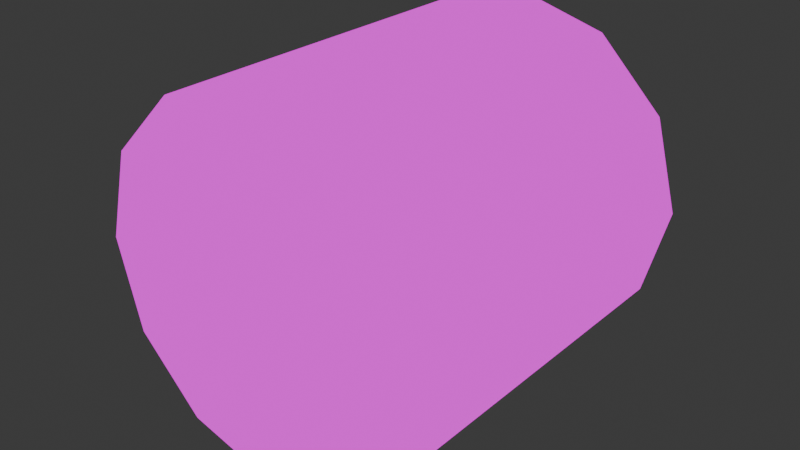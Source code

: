 # Source: Shaft.blend  (saved by Blender 4.2.66; exported with 4.5.12 LTS)
import bpy
from mathutils import Matrix  # noqa: F401  (used for matrix-valued properties, if any)

bpy.ops.wm.read_factory_settings(use_empty=True)
scene = bpy.context.scene
scene.name = 'Scene'

# ---- collections
col_shaft = bpy.data.collections.new('Shaft'); scene.collection.children.link(col_shaft)

# ---- images (referenced by path relative to the original .blend; pixels are not part of the script)
import os
ASSET_DIR = os.environ.get("B2B_ASSET_DIR", "")  # directory of the original .blend (textures are referenced by path, not embedded)
HERE = os.path.dirname(os.path.abspath(__file__))  # packed textures are extracted next to this script under _unpacked/

def load_image(name, relpath, width, height, colorspace="sRGB"):
    """Load a texture the original file referenced (path relative to the .blend, or extracted next to this script)."""
    p = next((c for c in (os.path.join(HERE, relpath), os.path.join(ASSET_DIR, relpath)) if relpath and os.path.exists(c)), "")
    if p:
        img = bpy.data.images.load(p, check_existing=True)
        img.name = name
    else:  # same state as the original file: an image datablock whose file is absent (Cycles renders it pink)
        img = bpy.data.images.new(name, width, height)
        img.source = "FILE"
        img.filepath = "//" + (relpath or name)
    img.colorspace_settings.name = colorspace
    return img
img_gradients_basics_psd = load_image('Gradients_Basics.psd', 'Gradients_Basics.psd', 1024, 1024, 'sRGB')

# ---- materials (node trees are filled in below, after node groups)
mat_material = bpy.data.materials.new('Material')
mat_material.alpha_threshold = 0.0
mat_material.use_transparent_shadow = False
mat_material.roughness = 0.5
mat_material.line_color = (0.0, 0.0, 0.0, 1.0)

# ---- material node trees
mat_material.use_nodes = True; mat_material.node_tree.nodes.clear()
_N = mat_material.node_tree.nodes; _L = mat_material.node_tree.links
n0 = _N.new('ShaderNodeOutputMaterial'); n0.name = 'Material Output'; n0.location = (300, 300)
n1 = _N.new('ShaderNodeBsdfPrincipled'); n1.name = 'Principled BSDF'; n1.location = (15, 160)
n1.inputs[3].default_value = 1.45
n2 = _N.new('ShaderNodeTexImage'); n2.name = 'Image Texture'; n2.location = (-280, 280)
n2.image = img_gradients_basics_psd
_L.new(n2.outputs[0], n1.inputs[0])
_L.new(n2.outputs[0], n0.inputs[0])
n0.is_active_output = True

# ---- world
world_world = bpy.data.worlds.new('World'); scene.world = world_world
world_world.use_nodes = True; world_world.node_tree.nodes.clear()
_N = world_world.node_tree.nodes; _L = world_world.node_tree.links
n0 = _N.new('ShaderNodeOutputWorld'); n0.name = 'World Output'; n0.location = (300, 300)
n1 = _N.new('ShaderNodeBackground'); n1.name = 'Background'; n1.location = (10, 300)
n1.inputs[0].default_value = (0.05088, 0.05088, 0.05088, 1.0)
_L.new(n1.outputs[0], n0.inputs[0])
n0.is_active_output = True
world_world.color = (0.05088, 0.05088, 0.05088)
world_world.use_sun_shadow = False
world_world.sun_shadow_jitter_overblur = 0.0

# ---- meshes
me_cylinder = bpy.data.meshes.new('Cylinder')
me_cylinder.from_pydata([(3.283e-07, -1.0, 0.5), (2.484e-09, 8.092e-16, 0.5), (-0.25, -1.0, 0.433), (-0.25, -8.146e-08, 0.433), (-0.433, -1.0, 0.25), (-0.433, -1.411e-07, 0.25), (-0.5, -1.0, 3.676e-08), (-0.5, -1.629e-07, -6.955e-09), (-0.433, -1.0, -0.25), (-0.433, -1.411e-07, -0.25), (-0.25, -1.0, -0.433), (-0.25, -1.113e-07, -0.433), (3.283e-07, -1.0, -0.5), (2.484e-09, -2.98e-08, -0.5), (0.25, -1.0, -0.433), (0.25, 5.166e-08, -0.433), (0.433, -1.0, -0.25), (0.433, 1.411e-07, -0.25), (0.5, -1.0, 3.676e-08), (0.5, 1.629e-07, -6.955e-09), (0.433, -1.0, 0.25), (0.433, 1.411e-07, 0.25), (0.25, -1.0, 0.433), (0.25, 8.146e-08, 0.433), (3.098e-07, -0.9431, 0.5), (2.103e-08, -0.0569, 0.5), (-0.25, -0.0569, 0.433), (-0.25, -0.9431, 0.433), (-0.433, -0.0569, 0.25), (-0.433, -0.9431, 0.25), (-0.5, -0.05691, -4.467e-09), (-0.5, -0.9431, 3.427e-08), (-0.433, -0.0569, -0.25), (-0.433, -0.9431, -0.25), (-0.25, -0.0569, -0.433), (-0.25, -0.9431, -0.433), (2.103e-08, -0.0569, -0.5), (3.098e-07, -0.9431, -0.5), (0.25, -0.0569, -0.433), (0.25, -0.9431, -0.433), (0.433, -0.0569, -0.25), (0.433, -0.9431, -0.25), (0.5, -0.0569, -4.467e-09), (0.5, -0.9431, 3.427e-08), (0.433, -0.0569, 0.25), (0.433, -0.9431, 0.25), (0.25, -0.0569, 0.433), (0.25, -0.9431, 0.433)], [], [(25, 1, 3, 26), (26, 3, 5, 28), (28, 5, 7, 30), (30, 7, 9, 32), (32, 9, 11, 34), (34, 11, 13, 36), (36, 13, 15, 38), (38, 15, 17, 40), (40, 17, 19, 42), (42, 19, 21, 44), (44, 21, 23, 46), (46, 23, 1, 25), (22, 47, 24, 0), (47, 46, 25, 24), (20, 45, 47, 22), (45, 44, 46, 47), (18, 43, 45, 20), (43, 42, 44, 45), (16, 41, 43, 18), (41, 40, 42, 43), (14, 39, 41, 16), (39, 38, 40, 41), (12, 37, 39, 14), (37, 36, 38, 39), (10, 35, 37, 12), (35, 34, 36, 37), (8, 33, 35, 10), (33, 32, 34, 35), (6, 31, 33, 8), (31, 30, 32, 33), (4, 29, 31, 6), (29, 28, 30, 31), (2, 27, 29, 4), (27, 26, 28, 29), (0, 24, 27, 2), (24, 25, 26, 27)])
me_cylinder.polygons.foreach_set('use_smooth', [True] * 36)
_uv = me_cylinder.uv_layers.new(name='UVMap')
_uv.uv.foreach_set('vector', [0.04964, 0.903, 0.04964, 0.6099, 0.04616, 0.6099, 0.04616, 0.903, 0.04616, 0.903, 0.04616, 0.6099, 0.04268, 0.6099, 0.04268, 0.903, 0.04268, 0.903, 0.04268, 0.6099, 0.0392, 0.6099, 0.0392, 0.903, 0.0392, 0.903, 0.0392, 0.6099, 0.03572, 0.6099, 0.03572, 0.903, 0.03572, 0.903, 0.03572, 0.6099, 0.03224, 0.6099, 0.03224, 0.903, 0.03224, 0.903, 0.03224, 0.6099, 0.02876, 0.6099, 0.02876, 0.903, 0.02876, 0.903, 0.02876, 0.6099, 0.02528, 0.6099, 0.02528, 0.903, 0.02528, 0.903, 0.02528, 0.6099, 0.0218, 0.6099, 0.0218, 0.903, 0.0218, 0.903, 0.0218, 0.6099, 0.01832, 0.6099, 0.01832, 0.903, 0.01832, 0.903, 0.01832, 0.6099, 0.01484, 0.6099, 0.01484, 0.903, 0.01484, 0.903, 0.01484, 0.6099, 0.01136, 0.6099, 0.01136, 0.903, 0.01136, 0.903, 0.01136, 0.6099, 0.007884, 0.6099, 0.007884, 0.903, 0.01136, 0.6099, 0.01136, 0.903, 0.007884, 0.903, 0.007884, 0.6099, 0.01136, 0.903, 0.01136, 0.903, 0.007884, 0.903, 0.007884, 0.903, 0.01484, 0.6099, 0.01484, 0.903, 0.01136, 0.903, 0.01136, 0.6099, 0.01484, 0.903, 0.01484, 0.903, 0.01136, 0.903, 0.01136, 0.903, 0.01832, 0.6099, 0.01832, 0.903, 0.01484, 0.903, 0.01484, 0.6099, 0.01832, 0.903, 0.01832, 0.903, 0.01484, 0.903, 0.01484, 0.903, 0.0218, 0.6099, 0.0218, 0.903, 0.01832, 0.903, 0.01832, 0.6099, 0.0218, 0.903, 0.0218, 0.903, 0.01832, 0.903, 0.01832, 0.903, 0.02528, 0.6099, 0.02528, 0.903, 0.0218, 0.903, 0.0218, 0.6099, 0.02528, 0.903, 0.02528, 0.903, 0.0218, 0.903, 0.0218, 0.903, 0.02876, 0.6099, 0.02876, 0.903, 0.02528, 0.903, 0.02528, 0.6099, 0.02876, 0.903, 0.02876, 0.903, 0.02528, 0.903, 0.02528, 0.903, 0.03224, 0.6099, 0.03224, 0.903, 0.02876, 0.903, 0.02876, 0.6099, 0.03224, 0.903, 0.03224, 0.903, 0.02876, 0.903, 0.02876, 0.903, 0.03572, 0.6099, 0.03572, 0.903, 0.03224, 0.903, 0.03224, 0.6099, 0.03572, 0.903, 0.03572, 0.903, 0.03224, 0.903, 0.03224, 0.903, 0.0392, 0.6099, 0.0392, 0.903, 0.03572, 0.903, 0.03572, 0.6099, 0.0392, 0.903, 0.0392, 0.903, 0.03572, 0.903, 0.03572, 0.903, 0.04268, 0.6099, 0.04268, 0.903, 0.0392, 0.903, 0.0392, 0.6099, 0.04268, 0.903, 0.04268, 0.903, 0.0392, 0.903, 0.0392, 0.903, 0.04616, 0.6099, 0.04616, 0.903, 0.04268, 0.903, 0.04268, 0.6099, 0.04616, 0.903, 0.04616, 0.903, 0.04268, 0.903, 0.04268, 0.903, 0.04964, 0.6099, 0.04964, 0.903, 0.04616, 0.903, 0.04616, 0.6099, 0.04964, 0.903, 0.04964, 0.903, 0.04616, 0.903, 0.04616, 0.903])
me_cylinder.materials.append(mat_material)
me_cylinder.update()

# ---- objects
ob_shaft = bpy.data.objects.new('Shaft', me_cylinder)

# ---- transforms, parenting, visibility, modifiers, constraints
ob_shaft.location = (2.484e-09, 0.0, -1.49e-08)

# ---- collection membership
col_shaft.objects.link(ob_shaft)

# ---- scene / render settings (as saved in the file)
scene.frame_start = 1; scene.frame_end = 250; scene.frame_set(1)
scene.render.engine = 'BLENDER_EEVEE_NEXT'
bpy.context.view_layer.update()

# ---- added for rendering (the .blend has no active camera and no usable light): camera, sun
cam_auto = bpy.data.cameras.new('AutoCamera')
cam_auto.lens = 50.0
cam_auto.sensor_width = 36.0
cam_auto.clip_end = 1000.0
ob_auto_camera = bpy.data.objects.new('AutoCamera', cam_auto)
scene.collection.objects.link(ob_auto_camera)
ob_auto_camera.location = (1.60254, -2.42304, 1.28203)
ob_auto_camera.rotation_euler = (1.09748, -7.21219e-08, 0.694738)
scene.camera = ob_auto_camera
light_auto_sun = bpy.data.lights.new('AutoSun', 'SUN')
light_auto_sun.energy = 3.0
light_auto_sun.angle = 0.0523599
ob_auto_sun = bpy.data.objects.new('AutoSun', light_auto_sun)
scene.collection.objects.link(ob_auto_sun)
ob_auto_sun.rotation_euler = (0.872665, 0.174533, 0.523599)
bpy.context.view_layer.update()
